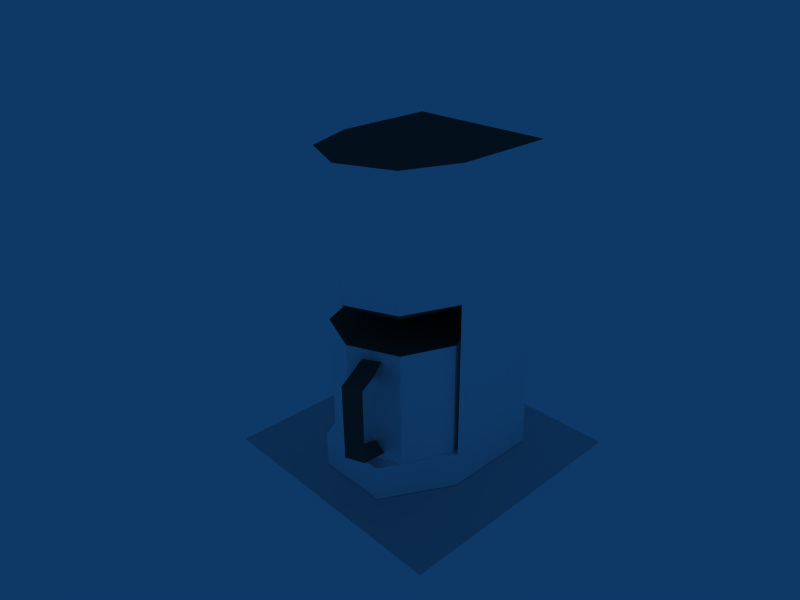# Source: coffeemaker.blend  (saved by Blender 2.42.0; exported with 4.5.12 LTS)
import bpy
from mathutils import Matrix  # noqa: F401  (used for matrix-valued properties, if any)

bpy.ops.wm.read_factory_settings(use_empty=True)
scene = bpy.context.scene
scene.name = 'Scene'

# ---- collections
col_collection_1 = bpy.data.collections.new('Collection 1'); scene.collection.children.link(col_collection_1)
col_collection_2 = bpy.data.collections.new('Collection 2'); scene.collection.children.link(col_collection_2)

# ---- materials (node trees are filled in below, after node groups)
mat_shinyplastic = bpy.data.materials.new('shinyplastic')
mat_shinyplastic.alpha_threshold = 0.0
mat_shinyplastic.diffuse_color = (1.0, 1.0, 1.0, 1.0)
mat_shinyplastic.specular_color = (0.7, 0.7, 0.8)
mat_shinyplastic.roughness = 0.5
mat_shinyplastic.specular_intensity = 2.0
mat_shinyplastic.line_color = (0.0, 0.0, 0.0, 1.0)
mat_shinyplastic_bl = bpy.data.materials.new('shinyplastic_BL')
mat_shinyplastic_bl.alpha_threshold = 0.0
mat_shinyplastic_bl.diffuse_color = (0.2714, 0.2714, 0.2714, 1.0)
mat_shinyplastic_bl.specular_color = (0.7, 0.7, 0.8)
mat_shinyplastic_bl.roughness = 0.5
mat_shinyplastic_bl.specular_intensity = 2.0
mat_shinyplastic_bl.line_color = (0.0, 0.0, 0.0, 1.0)

# ---- material node trees

# ---- world
world_world = bpy.data.worlds.new('World'); scene.world = world_world
world_world.color = (0.05656, 0.2208, 0.4)
world_world.use_sun_shadow = False
world_world.sun_shadow_jitter_overblur = 0.0
world_world.cycles.sampling_method = 'MANUAL'
world_world.cycles.sample_map_resolution = 256

# ---- cameras
cam_camera = bpy.data.cameras.new('Camera')
cam_camera.passepartout_alpha = 0.2
cam_camera.clip_end = 100.0
cam_camera.lens = 35.0
cam_camera.ortho_scale = 7.314
cam_camera.show_passepartout = False
cam_camera.show_safe_areas = True
cam_camera.dof.focus_distance = 0.0
cam_camera.dof.aperture_fstop = 128.0

# ---- meshes
me_cube = bpy.data.meshes.new('Cube')
me_cube.from_pydata([(-1.391e-08, -0.2135, 0.4167), (-0.1125, -0.1669, 0.4167), (0.1591, -0.05434, 0.6839), (0.1125, -0.1669, 0.6839), (-3.796e-09, -0.2135, 0.6839), (-0.1125, -0.1669, 0.6839), (-0.1591, -0.05434, 0.6839), (0.1591, -0.05434, 0.4167), (0.1125, 0.05819, 0.5247), (0.1125, -0.1669, 0.4167), (-0.1125, 0.05819, 0.5247), (-0.1591, -0.05434, 0.4167), (0.1591, 0.1589, 0.6839), (-0.1591, 0.1589, 0.6839), (0.1125, 0.05819, 0.07827), (-0.1125, 0.05819, 0.07827), (0.1591, 0.1589, 0.0005956), (-0.1591, 0.1589, 0.0005956), (0.07832, -0.202, 0.0005956), (-0.07832, -0.202, 0.0005956), (-0.1591, -0.05448, 0.0005956), (-0.1591, -0.05448, 0.07827), (0.1591, -0.05448, 0.0005956), (0.1591, -0.05448, 0.07827), (0.07832, -0.202, 0.07827), (-0.07832, -0.202, 0.07827), (0.1041, 0.04974, 0.3268), (0.1472, -0.05434, 0.3268), (0.1041, -0.1584, 0.3268), (-1.341e-08, -0.2015, 0.3268), (-0.1041, -0.1584, 0.3268), (-0.1472, -0.05434, 0.3268), (-0.1041, 0.04974, 0.3268), (0.1041, 0.04974, 0.07849), (0.1472, -0.05434, 0.07849), (0.1041, -0.1584, 0.07849), (-1.341e-08, -0.2015, 0.07849), (-0.1041, -0.1584, 0.07849), (-0.1472, -0.05434, 0.07849), (-0.1041, 0.04974, 0.07849), (0.0663, -0.168, 0.3069), (0.0496, -0.1749, 0.2696), (0.02827, -0.1842, 0.3039), (0.1108, -0.2577, 0.3021), (0.0728, -0.2739, 0.2991), (0.07813, -0.2385, 0.266), (0.1107, -0.2576, 0.1404), (0.07821, -0.2381, 0.1559), (0.07289, -0.2738, 0.1414), (0.06618, -0.1674, 0.09286), (0.02874, -0.1839, 0.09417), (0.05048, -0.1755, 0.1191), (-7.062e-09, -0.08153, 0.335), (-0.01875, -0.07377, 0.335), (0.02652, -0.05501, 0.335), (0.01875, -0.07377, 0.335), (-0.02652, -0.05501, 0.335)], [], [(7, 2, 3, 9), (4, 0, 9, 3), (0, 4, 5, 1), (1, 5, 6, 11), (2, 7, 12), (11, 6, 13), (2, 12, 13, 6), (2, 6, 5, 3), (3, 5, 4), (8, 10, 15, 14), (13, 12, 16, 17), (11, 13, 17, 21), (12, 7, 23, 16), (10, 11, 21, 15), (7, 8, 14, 23), (16, 23, 22), (21, 17, 20), (23, 14, 24), (15, 21, 25), (14, 15, 25, 24), (24, 25, 19, 18), (25, 21, 20, 19), (23, 24, 18, 22), (26, 27, 34, 33), (27, 28, 35, 34), (29, 36, 35, 28), (30, 37, 36, 29), (31, 38, 37, 30), (31, 32, 39, 38), (26, 32, 31, 27), (27, 31, 30, 28), (28, 30, 29), (40, 42, 44, 43), (42, 41, 45, 44), (41, 40, 43, 45), (45, 43, 46, 47), (44, 45, 47, 48), (43, 44, 48, 46), (46, 48, 50, 49), (48, 47, 51, 50), (47, 46, 49, 51), (0, 1, 53, 52), (7, 9, 55, 54), (1, 11, 56, 53), (9, 0, 52, 55)])
me_cube.polygons.foreach_set('material_index', [0, 0, 0, 0, 0, 0, 1, 1, 1, 0, 0, 0, 0, 0, 0, 0, 0, 0, 0, 0, 0, 0, 0, 0, 0, 0, 0, 0, 0, 1, 1, 1, 1, 1, 1, 1, 1, 1, 1, 1, 1, 1, 1, 1, 1])
_uv = me_cube.uv_layers.new(name='UVMap')
_uv.uv.foreach_set('vector', [0.3458, 0.7143, 0.3458, 0.9886, 0.2629, 0.9886, 0.2629, 0.7143, 0.18, 0.9886, 0.18, 0.7143, 0.2629, 0.7143, 0.2629, 0.9886, 0.18, 0.7143, 0.18, 0.9886, 0.09712, 0.9886, 0.09712, 0.7143, 0.09712, 0.7143, 0.09712, 0.9886, 0.01421, 0.9886, 0.01421, 0.7143, 0.8087, 0.9899, 0.8088, 0.7725, 0.9822, 0.99, 0.8014, 0.7725, 0.8014, 0.9899, 0.6279, 0.99, 0.01333, 0.4957, 0.0135, 0.3307, 0.2599, 0.331, 0.2597, 0.496, 0.01333, 0.4957, 0.2597, 0.496, 0.2235, 0.5831, 0.04931, 0.5829, 0.04931, 0.5829, 0.2235, 0.5831, 0.1364, 0.6191, 0.9449, 0.3376, 0.8564, 0.3376, 0.8564, 0.162, 0.9449, 0.162, 0.6157, 0.9919, 0.3566, 0.9918, 0.3569, 0.4357, 0.6159, 0.4358, 0.8014, 0.7725, 0.6279, 0.99, 0.6278, 0.4339, 0.8014, 0.4971, 0.9822, 0.99, 0.8088, 0.7725, 0.8088, 0.497, 0.9825, 0.4339, 0.8564, 0.3376, 0.8085, 0.2951, 0.8084, 0.162, 0.8564, 0.162, 0.9928, 0.2951, 0.9449, 0.3376, 0.9449, 0.162, 0.9928, 0.162, 0.9825, 0.4339, 0.8088, 0.497, 0.8088, 0.4338, 0.8014, 0.4971, 0.6278, 0.4339, 0.8014, 0.4338, 0.9927, 0.09189, 0.9657, 0.1571, 0.9459, 0.006516, 0.8354, 0.1571, 0.8084, 0.09189, 0.8552, 0.006516, 0.9657, 0.1571, 0.8354, 0.1571, 0.8552, 0.006516, 0.9459, 0.006516, 0.8527, 0.4156, 0.7252, 0.4156, 0.7252, 0.3524, 0.8527, 0.3524, 0.7252, 0.4156, 0.5883, 0.4156, 0.5883, 0.3524, 0.7252, 0.3524, 0.9896, 0.4156, 0.8527, 0.4156, 0.8527, 0.3524, 0.9896, 0.3524, 0.5811, 0.3216, 0.486, 0.3217, 0.4858, 0.007116, 0.5809, 0.00699, 0.486, 0.3217, 0.3908, 0.3218, 0.3906, 0.007242, 0.4858, 0.007116, 0.2956, 0.3219, 0.2954, 0.007369, 0.3906, 0.007242, 0.3908, 0.3218, 0.2004, 0.3221, 0.2002, 0.007495, 0.2954, 0.007369, 0.2956, 0.3219, 0.1052, 0.3222, 0.1051, 0.007622, 0.2002, 0.007495, 0.2004, 0.3221, 0.1052, 0.3222, 0.01007, 0.3223, 0.009884, 0.007748, 0.1051, 0.007622, 0.589, 0.2132, 0.589, 0.04375, 0.6737, 0.008658, 0.6737, 0.2483, 0.6737, 0.2483, 0.6737, 0.008658, 0.7584, 0.04375, 0.7584, 0.2132, 0.7584, 0.2132, 0.7584, 0.04375, 0.7935, 0.1285, 0.2831, 0.4044, 0.2831, 0.3656, 0.3458, 0.3744, 0.3461, 0.3964, 0.2831, 0.3656, 0.2934, 0.3321, 0.352, 0.3456, 0.3458, 0.3744, 0.2922, 0.4399, 0.2831, 0.4044, 0.3461, 0.3964, 0.3534, 0.4251, 0.3534, 0.4251, 0.3461, 0.3964, 0.425, 0.3958, 0.4184, 0.4227, 0.3458, 0.3744, 0.352, 0.3456, 0.4159, 0.3486, 0.4272, 0.3722, 0.3461, 0.3964, 0.3458, 0.3744, 0.4272, 0.3722, 0.425, 0.3958, 0.425, 0.3958, 0.4272, 0.3722, 0.5108, 0.3622, 0.5141, 0.3966, 0.4272, 0.3722, 0.4159, 0.3486, 0.4772, 0.3432, 0.5108, 0.3622, 0.4184, 0.4227, 0.425, 0.3958, 0.5141, 0.3966, 0.4807, 0.4216, 0.18, 0.7143, 0.09712, 0.7143, 0.1467, 0.6303, 0.18, 0.6303, 0.3458, 0.7143, 0.2629, 0.7143, 0.2134, 0.6303, 0.2472, 0.6303, 0.09712, 0.7143, 0.01421, 0.7143, 0.1129, 0.6303, 0.1467, 0.6303, 0.2629, 0.7143, 0.18, 0.7143, 0.18, 0.6303, 0.2134, 0.6303])
_ca = me_cube.color_attributes.new('Col', 'BYTE_COLOR', 'CORNER')
_ca.data.foreach_set('color', [1.0, 1.0, 1.0, 1.0, 1.0, 1.0, 1.0, 1.0, 1.0, 1.0, 1.0, 1.0, 1.0, 1.0, 1.0, 1.0, 1.0, 1.0, 1.0, 1.0, 1.0, 1.0, 1.0, 1.0, 1.0, 1.0, 1.0, 1.0, 1.0, 1.0, 1.0, 1.0, 1.0, 1.0, 1.0, 1.0, 1.0, 1.0, 1.0, 1.0, 1.0, 1.0, 1.0, 1.0, 1.0, 1.0, 1.0, 1.0, 1.0, 1.0, 1.0, 1.0, 1.0, 1.0, 1.0, 1.0, 1.0, 1.0, 1.0, 1.0, 1.0, 1.0, 1.0, 1.0, 1.0, 1.0, 1.0, 1.0, 1.0, 1.0, 1.0, 1.0, 1.0, 1.0, 1.0, 1.0, 1.0, 1.0, 1.0, 1.0, 1.0, 1.0, 1.0, 1.0, 1.0, 1.0, 1.0, 1.0, 1.0, 1.0, 1.0, 1.0, 1.0, 1.0, 1.0, 1.0, 1.0, 1.0, 1.0, 1.0, 1.0, 1.0, 1.0, 1.0, 1.0, 1.0, 1.0, 1.0, 1.0, 1.0, 1.0, 1.0, 1.0, 1.0, 1.0, 1.0, 1.0, 1.0, 1.0, 1.0, 1.0, 1.0, 1.0, 1.0, 1.0, 1.0, 1.0, 1.0, 1.0, 1.0, 1.0, 1.0, 1.0, 1.0, 1.0, 1.0, 1.0, 1.0, 1.0, 1.0, 1.0, 1.0, 1.0, 1.0, 1.0, 1.0, 1.0, 1.0, 1.0, 1.0, 1.0, 1.0, 1.0, 1.0, 1.0, 1.0, 1.0, 1.0, 1.0, 1.0, 1.0, 1.0, 1.0, 1.0, 1.0, 1.0, 1.0, 1.0, 1.0, 1.0, 1.0, 1.0, 1.0, 1.0, 1.0, 1.0, 1.0, 1.0, 1.0, 1.0, 1.0, 1.0, 1.0, 1.0, 1.0, 1.0, 1.0, 1.0, 1.0, 1.0, 1.0, 1.0, 1.0, 1.0, 1.0, 1.0, 1.0, 1.0, 1.0, 1.0, 1.0, 1.0, 1.0, 1.0, 1.0, 1.0, 1.0, 1.0, 1.0, 1.0, 1.0, 1.0, 1.0, 1.0, 1.0, 1.0, 1.0, 1.0, 1.0, 1.0, 1.0, 1.0, 1.0, 1.0, 1.0, 1.0, 1.0, 1.0, 1.0, 1.0, 1.0, 1.0, 1.0, 1.0, 1.0, 1.0, 1.0, 1.0, 1.0, 1.0, 1.0, 1.0, 1.0, 1.0, 1.0, 1.0, 1.0, 1.0, 1.0, 1.0, 1.0, 1.0, 1.0, 1.0, 1.0, 1.0, 1.0, 1.0, 1.0, 1.0, 1.0, 1.0, 1.0, 1.0, 1.0, 1.0, 1.0, 1.0, 1.0, 1.0, 1.0, 1.0, 1.0, 1.0, 1.0, 1.0, 1.0, 1.0, 1.0, 1.0, 1.0, 1.0, 1.0, 1.0, 1.0, 1.0, 1.0, 1.0, 1.0, 1.0, 1.0, 1.0, 1.0, 1.0, 1.0, 1.0, 1.0, 1.0, 1.0, 1.0, 1.0, 1.0, 1.0, 1.0, 1.0, 1.0, 1.0, 1.0, 1.0, 1.0, 1.0, 1.0, 1.0, 1.0, 1.0, 1.0, 1.0, 1.0, 1.0, 1.0, 1.0, 1.0, 1.0, 1.0, 1.0, 1.0, 1.0, 1.0, 1.0, 1.0, 1.0, 1.0, 1.0, 1.0, 1.0, 1.0, 1.0, 1.0, 1.0, 1.0, 1.0, 1.0, 1.0, 1.0, 1.0, 1.0, 1.0, 1.0, 1.0, 1.0, 1.0, 1.0, 1.0, 1.0, 1.0, 1.0, 1.0, 1.0, 1.0, 1.0, 1.0, 1.0, 1.0, 1.0, 1.0, 1.0, 1.0, 1.0, 1.0, 1.0, 1.0, 1.0, 1.0, 1.0, 1.0, 1.0, 1.0, 1.0, 1.0, 1.0, 1.0, 1.0, 1.0, 1.0, 1.0, 1.0, 1.0, 1.0, 1.0, 1.0, 1.0, 1.0, 1.0, 1.0, 1.0, 1.0, 1.0, 1.0, 1.0, 1.0, 1.0, 1.0, 1.0, 1.0, 1.0, 1.0, 1.0, 1.0, 1.0, 1.0, 1.0, 1.0, 1.0, 1.0, 1.0, 1.0, 1.0, 1.0, 1.0, 1.0, 1.0, 1.0, 1.0, 1.0, 1.0, 1.0, 1.0, 1.0, 1.0, 1.0, 1.0, 1.0, 1.0, 1.0, 1.0, 1.0, 1.0, 1.0, 1.0, 1.0, 1.0, 1.0, 1.0, 1.0, 1.0, 1.0, 1.0, 1.0, 1.0, 1.0, 1.0, 1.0, 1.0, 1.0, 1.0, 1.0, 1.0, 1.0, 1.0, 1.0, 1.0, 1.0, 1.0, 1.0, 1.0, 1.0, 1.0, 1.0, 1.0, 1.0, 1.0, 1.0, 1.0, 1.0, 1.0, 1.0, 1.0, 1.0, 1.0, 1.0, 1.0, 1.0, 1.0, 1.0, 1.0, 1.0, 1.0, 1.0, 1.0, 1.0, 1.0, 1.0, 1.0, 1.0, 1.0, 1.0, 1.0, 1.0, 1.0, 1.0, 1.0, 1.0, 1.0, 1.0, 1.0, 1.0, 1.0, 1.0, 1.0, 1.0, 1.0, 1.0, 1.0, 1.0, 1.0, 1.0, 1.0, 1.0, 1.0, 1.0, 1.0, 1.0, 1.0, 1.0, 1.0, 1.0, 1.0, 1.0, 1.0, 1.0, 1.0, 1.0, 1.0, 1.0, 1.0, 1.0, 1.0, 1.0, 1.0, 1.0, 1.0, 1.0, 1.0, 1.0, 1.0, 1.0, 1.0, 1.0, 1.0, 1.0, 1.0, 1.0, 1.0, 1.0, 1.0, 1.0, 1.0, 1.0, 1.0, 1.0, 1.0, 1.0, 1.0, 1.0, 1.0, 1.0, 1.0, 1.0, 1.0, 1.0, 1.0, 1.0, 1.0, 1.0, 1.0, 1.0, 1.0, 1.0, 1.0, 1.0, 1.0, 1.0, 1.0, 1.0, 1.0, 1.0, 1.0, 1.0, 1.0, 1.0, 1.0, 1.0, 1.0, 1.0, 1.0, 1.0, 1.0, 1.0, 1.0, 1.0, 1.0, 1.0, 1.0, 1.0, 1.0, 1.0, 1.0, 1.0, 1.0, 1.0, 1.0, 1.0, 1.0, 1.0, 1.0, 1.0, 1.0, 1.0, 1.0, 1.0, 1.0, 1.0, 1.0, 1.0, 1.0, 1.0, 1.0, 1.0, 1.0, 1.0, 1.0, 1.0, 1.0, 1.0, 1.0, 1.0, 1.0, 1.0, 1.0, 1.0, 1.0, 1.0, 1.0, 1.0, 1.0, 1.0, 1.0, 1.0, 1.0, 1.0, 1.0, 1.0, 1.0, 1.0, 1.0, 1.0, 1.0, 1.0, 1.0, 1.0, 1.0, 1.0, 1.0, 1.0, 1.0, 1.0, 1.0, 1.0, 1.0, 1.0, 1.0, 1.0, 1.0, 1.0, 1.0, 1.0, 1.0, 1.0, 1.0, 1.0, 1.0, 1.0, 1.0, 1.0, 1.0, 1.0, 1.0, 1.0])
me_cube.materials.append(mat_shinyplastic)
me_cube.materials.append(mat_shinyplastic_bl)
me_cube.use_remesh_preserve_volume = False
me_cube.use_remesh_preserve_attributes = False
me_cube.use_mirror_vertex_groups = False
me_cube.update()
me_ao_blocker = bpy.data.meshes.new('AO_blocker')
me_ao_blocker.from_pydata([(0.2807, 0.2807, 0.0), (0.2807, -0.2807, 0.0), (-0.2807, -0.2807, 0.0), (-0.2807, 0.2807, 0.0)], [], [(0, 3, 2, 1)])
me_ao_blocker.use_remesh_preserve_volume = False
me_ao_blocker.use_remesh_preserve_attributes = False
me_ao_blocker.use_mirror_vertex_groups = False
me_ao_blocker.update()

# ---- objects
ob_cube = bpy.data.objects.new('Cube', me_cube)
ob_camera = bpy.data.objects.new('Camera', cam_camera)
ob_ao_blocker = bpy.data.objects.new('AO_blocker', me_ao_blocker)

# ---- transforms, parenting, visibility, modifiers, constraints
ob_cube.location = (0.0, 0.0, 0.0)
ob_cube.lock_rotations_4d = False
ob_cube.empty_display_type = 'ARROWS'
ob_cube.color = (0.0, 0.0, 0.0, 1.0)
ob_cube.lineart.crease_threshold = 0.0
ob_camera.location = (1.009, -1.001, 1.059)
ob_camera.rotation_euler = (1.109, 0.01082, 0.8149)
ob_camera.lock_rotations_4d = False
ob_camera.empty_display_type = 'ARROWS'
ob_camera.color = (0.0, 0.0, 0.0, 0.0)
ob_camera.display_type = 'WIRE'
ob_camera.lineart.crease_threshold = 0.0
ob_ao_blocker.location = (0.0, 0.0, 0.0)
ob_ao_blocker.lock_rotations_4d = False
ob_ao_blocker.empty_display_type = 'ARROWS'
ob_ao_blocker.color = (0.0, 0.0, 0.0, 1.0)
ob_ao_blocker.lineart.crease_threshold = 0.0

# ---- collection membership
col_collection_1.objects.link(ob_cube)
col_collection_1.objects.link(ob_camera)
col_collection_2.objects.link(ob_ao_blocker)

# ---- scene / render settings (as saved in the file)
scene.camera = ob_camera
scene.frame_start = 1; scene.frame_end = 250; scene.frame_set(1)
scene.render.engine = 'BLENDER_EEVEE_NEXT'
scene.render.image_settings.file_format = 'JPEG'
scene.render.image_settings.color_mode = 'RGB'
scene.render.image_settings.compression = 90
scene.render.resolution_x = 800
scene.render.resolution_y = 600
scene.render.pixel_aspect_x = 100.0
scene.render.pixel_aspect_y = 100.0
scene.render.fps = 25
scene.render.dither_intensity = 0.0
scene.render.film_transparent = True
scene.render.use_compositing = False
scene.render.use_sequencer = False
scene.render.bake_bias = 0.0
scene.render.use_stamp_time = False
scene.render.use_stamp_date = False
scene.render.use_stamp_frame = False
scene.render.use_stamp_camera = False
scene.render.use_stamp_scene = False
scene.render.use_stamp_filename = False
scene.render.use_stamp_render_time = False
scene.render.stamp_font_size = 0
scene.cycles.use_denoising = False
scene.cycles.samples = 10
scene.cycles.sampling_pattern = 'TABULATED_SOBOL'
scene.cycles.light_sampling_threshold = 0.0
scene.cycles.use_adaptive_sampling = False
scene.cycles.use_light_tree = False
scene.cycles.blur_glossy = 0.0
scene.cycles.volume_bounces = 1
scene.cycles.pixel_filter_type = 'GAUSSIAN'
scene.cycles.sample_clamp_indirect = 0.0
scene.view_settings.view_transform = 'Raw'
bpy.context.view_layer.update()
